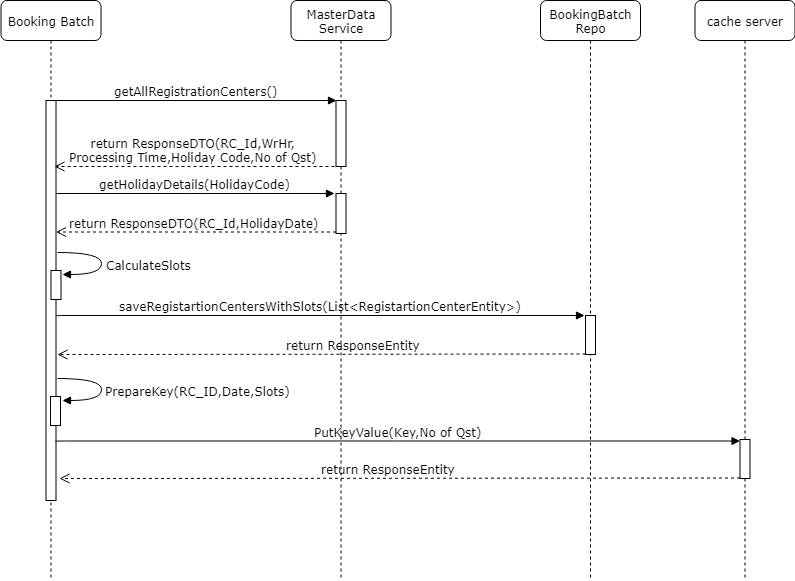

The diagram above was exported from draw.io. Its source (the exported page's mxGraphModel, read from the mxfile embedded in the PNG):
<mxGraphModel dx="1012" dy="491" grid="0" gridSize="10" guides="1" tooltips="1" connect="1" arrows="1" fold="1" page="1" pageScale="1" pageWidth="850" pageHeight="1100" background="#ffffff" math="0" shadow="0">
  <root>
    <mxCell id="0" />
    <mxCell id="1" parent="0" />
    <mxCell id="2" value="MasterData&lt;br&gt;Service" style="shape=umlLifeline;perimeter=lifelinePerimeter;whiteSpace=wrap;html=1;container=1;collapsible=0;recursiveResize=0;outlineConnect=0;rounded=1;shadow=0;comic=0;labelBackgroundColor=none;strokeColor=#000000;strokeWidth=1;fillColor=#FFFFFF;fontFamily=Verdana;fontSize=12;fontColor=#000000;align=center;" parent="1" vertex="1">
      <mxGeometry x="313.5" y="82" width="100" height="580" as="geometry" />
    </mxCell>
    <mxCell id="3" value="" style="html=1;points=[];perimeter=orthogonalPerimeter;rounded=0;shadow=0;comic=0;labelBackgroundColor=none;strokeColor=#000000;strokeWidth=1;fillColor=#FFFFFF;fontFamily=Verdana;fontSize=12;fontColor=#000000;align=center;" parent="2" vertex="1">
      <mxGeometry x="45" y="100" width="10" height="66" as="geometry" />
    </mxCell>
    <mxCell id="13" value="" style="html=1;points=[];perimeter=orthogonalPerimeter;rounded=0;shadow=0;comic=0;labelBackgroundColor=none;strokeColor=#000000;strokeWidth=1;fillColor=#FFFFFF;fontFamily=Verdana;fontSize=12;fontColor=#000000;align=center;" parent="2" vertex="1">
      <mxGeometry x="45" y="193" width="10" height="40" as="geometry" />
    </mxCell>
    <mxCell id="4" value="BookingBatch&lt;br&gt;Repo" style="shape=umlLifeline;perimeter=lifelinePerimeter;whiteSpace=wrap;html=1;container=1;collapsible=0;recursiveResize=0;outlineConnect=0;rounded=1;shadow=0;comic=0;labelBackgroundColor=none;strokeColor=#000000;strokeWidth=1;fillColor=#FFFFFF;fontFamily=Verdana;fontSize=12;fontColor=#000000;align=center;" parent="1" vertex="1">
      <mxGeometry x="563" y="82" width="100" height="580" as="geometry" />
    </mxCell>
    <mxCell id="5" value="" style="html=1;points=[];perimeter=orthogonalPerimeter;rounded=0;shadow=0;comic=0;labelBackgroundColor=none;strokeColor=#000000;strokeWidth=1;fillColor=#FFFFFF;fontFamily=Verdana;fontSize=12;fontColor=#000000;align=center;" parent="4" vertex="1">
      <mxGeometry x="45" y="315" width="10" height="39" as="geometry" />
    </mxCell>
    <mxCell id="6" value="Booking Batch" style="shape=umlLifeline;perimeter=lifelinePerimeter;whiteSpace=wrap;html=1;container=1;collapsible=0;recursiveResize=0;outlineConnect=0;rounded=1;shadow=0;comic=0;labelBackgroundColor=none;strokeColor=#000000;strokeWidth=1;fillColor=#FFFFFF;fontFamily=Verdana;fontSize=12;fontColor=#000000;align=center;" parent="1" vertex="1">
      <mxGeometry x="23.5" y="82" width="100" height="580" as="geometry" />
    </mxCell>
    <mxCell id="7" value="" style="html=1;points=[];perimeter=orthogonalPerimeter;rounded=0;shadow=0;comic=0;labelBackgroundColor=none;strokeColor=#000000;strokeWidth=1;fillColor=#FFFFFF;fontFamily=Verdana;fontSize=12;fontColor=#000000;align=center;" parent="6" vertex="1">
      <mxGeometry x="45" y="100" width="10" height="400" as="geometry" />
    </mxCell>
    <mxCell id="16" value="" style="html=1;points=[];perimeter=orthogonalPerimeter;rounded=0;shadow=0;comic=0;labelBackgroundColor=none;strokeColor=#000000;strokeWidth=1;fillColor=#FFFFFF;fontFamily=Verdana;fontSize=12;fontColor=#000000;align=center;" parent="6" vertex="1">
      <mxGeometry x="50" y="270" width="10" height="29" as="geometry" />
    </mxCell>
    <mxCell id="9" value="getAllRegistrationCenters()" style="html=1;verticalAlign=bottom;endArrow=block;entryX=0;entryY=0;labelBackgroundColor=none;fontFamily=Verdana;fontSize=12;edgeStyle=elbowEdgeStyle;elbow=vertical;" parent="1" source="7" target="3" edge="1">
      <mxGeometry relative="1" as="geometry">
        <mxPoint x="203.5" y="192" as="sourcePoint" />
      </mxGeometry>
    </mxCell>
    <mxCell id="10" value="saveRegistartionCentersWithSlots(List&amp;lt;RegistartionCenterEntity&amp;gt;)" style="html=1;verticalAlign=bottom;endArrow=block;labelBackgroundColor=none;fontFamily=Verdana;fontSize=12;edgeStyle=elbowEdgeStyle;elbow=vertical;entryX=0.2;entryY=0.003;entryPerimeter=0;" parent="1" edge="1">
      <mxGeometry relative="1" as="geometry">
        <mxPoint x="78.5" y="397.5" as="sourcePoint" />
        <mxPoint x="607" y="397" as="targetPoint" />
        <Array as="points">
          <mxPoint x="66" y="397" />
        </Array>
      </mxGeometry>
    </mxCell>
    <mxCell id="11" value="return ResponseEntity" style="html=1;verticalAlign=bottom;endArrow=open;dashed=1;endSize=8;labelBackgroundColor=none;fontFamily=Verdana;fontSize=12;" parent="1" edge="1">
      <mxGeometry x="-0.1204" relative="1" as="geometry">
        <mxPoint x="80" y="436" as="targetPoint" />
        <mxPoint x="608" y="435.5" as="sourcePoint" />
        <mxPoint as="offset" />
      </mxGeometry>
    </mxCell>
    <mxCell id="12" value="return ResponseDTO(RC_Id,WrHr,&lt;br&gt;Processing Time,Holiday Code,No of Qst)" style="html=1;verticalAlign=bottom;endArrow=open;dashed=1;endSize=8;labelBackgroundColor=none;fontFamily=Verdana;fontSize=12;" parent="1" edge="1">
      <mxGeometry x="0.0145" relative="1" as="geometry">
        <mxPoint x="77" y="248" as="targetPoint" />
        <mxPoint x="357" y="248" as="sourcePoint" />
        <mxPoint as="offset" />
      </mxGeometry>
    </mxCell>
    <mxCell id="14" value="getHolidayDetails(HolidayCode)" style="html=1;verticalAlign=bottom;endArrow=block;labelBackgroundColor=none;fontFamily=Verdana;fontSize=12;edgeStyle=elbowEdgeStyle;elbow=vertical;" parent="1" edge="1">
      <mxGeometry relative="1" as="geometry">
        <mxPoint x="78.5" y="275" as="sourcePoint" />
        <mxPoint x="357" y="275" as="targetPoint" />
      </mxGeometry>
    </mxCell>
    <mxCell id="15" value="return ResponseDTO(RC_Id,HolidayDate)" style="html=1;verticalAlign=bottom;endArrow=open;dashed=1;endSize=8;labelBackgroundColor=none;fontFamily=Verdana;fontSize=12;" parent="1" edge="1">
      <mxGeometry x="0.0145" relative="1" as="geometry">
        <mxPoint x="78.5" y="313.5" as="targetPoint" />
        <mxPoint x="358.5" y="313.5" as="sourcePoint" />
        <mxPoint as="offset" />
      </mxGeometry>
    </mxCell>
    <mxCell id="17" value="CalculateSlots" style="html=1;verticalAlign=bottom;endArrow=block;labelBackgroundColor=none;fontFamily=Verdana;fontSize=12;elbow=vertical;edgeStyle=orthogonalEdgeStyle;curved=1;exitX=1.038;exitY=0.345;exitPerimeter=0;" parent="1" edge="1">
      <mxGeometry x="0.2571" y="-47" relative="1" as="geometry">
        <mxPoint x="79.5" y="333.5" as="sourcePoint" />
        <mxPoint x="84.5" y="355.5" as="targetPoint" />
        <Array as="points">
          <mxPoint x="124" y="334" />
          <mxPoint x="124" y="356" />
        </Array>
        <mxPoint x="47" y="47" as="offset" />
      </mxGeometry>
    </mxCell>
    <mxCell id="18" value="" style="html=1;points=[];perimeter=orthogonalPerimeter;rounded=0;shadow=0;comic=0;labelBackgroundColor=none;strokeColor=#000000;strokeWidth=1;fillColor=#FFFFFF;fontFamily=Verdana;fontSize=12;fontColor=#000000;align=center;" parent="1" vertex="1">
      <mxGeometry x="73" y="478" width="10" height="29" as="geometry" />
    </mxCell>
    <mxCell id="19" value="PrepareKey(RC_ID,Date,Slots)" style="html=1;verticalAlign=bottom;endArrow=block;labelBackgroundColor=none;fontFamily=Verdana;fontSize=12;elbow=vertical;edgeStyle=orthogonalEdgeStyle;curved=1;exitX=1.038;exitY=0.345;exitPerimeter=0;" parent="1" edge="1">
      <mxGeometry x="0.2571" y="-96" relative="1" as="geometry">
        <mxPoint x="79.5" y="460" as="sourcePoint" />
        <mxPoint x="84.5" y="482" as="targetPoint" />
        <Array as="points">
          <mxPoint x="123.5" y="460" />
          <mxPoint x="123.5" y="482" />
        </Array>
        <mxPoint x="96" y="96" as="offset" />
      </mxGeometry>
    </mxCell>
    <mxCell id="20" value="cache server" style="shape=umlLifeline;perimeter=lifelinePerimeter;whiteSpace=wrap;html=1;container=1;collapsible=0;recursiveResize=0;outlineConnect=0;rounded=1;shadow=0;comic=0;labelBackgroundColor=none;strokeColor=#000000;strokeWidth=1;fillColor=#FFFFFF;fontFamily=Verdana;fontSize=12;fontColor=#000000;align=center;" parent="1" vertex="1">
      <mxGeometry x="717.5" y="82" width="100" height="580" as="geometry" />
    </mxCell>
    <mxCell id="21" value="" style="html=1;points=[];perimeter=orthogonalPerimeter;rounded=0;shadow=0;comic=0;labelBackgroundColor=none;strokeColor=#000000;strokeWidth=1;fillColor=#FFFFFF;fontFamily=Verdana;fontSize=12;fontColor=#000000;align=center;" parent="20" vertex="1">
      <mxGeometry x="45" y="439" width="10" height="39" as="geometry" />
    </mxCell>
    <mxCell id="22" value="PutKeyValue(Key,No of Qst)" style="html=1;verticalAlign=bottom;endArrow=block;labelBackgroundColor=none;fontFamily=Verdana;fontSize=12;edgeStyle=elbowEdgeStyle;elbow=vertical;" parent="1" target="21" edge="1">
      <mxGeometry relative="1" as="geometry">
        <mxPoint x="78" y="523" as="sourcePoint" />
        <mxPoint x="761" y="523" as="targetPoint" />
        <Array as="points">
          <mxPoint x="65.5" y="522.5" />
        </Array>
      </mxGeometry>
    </mxCell>
    <mxCell id="23" value="return ResponseEntity" style="html=1;verticalAlign=bottom;endArrow=open;dashed=1;endSize=8;labelBackgroundColor=none;fontFamily=Verdana;fontSize=12;" parent="1" edge="1">
      <mxGeometry x="0.0331" relative="1" as="geometry">
        <mxPoint x="82" y="560" as="targetPoint" />
        <mxPoint x="762.5" y="559.5" as="sourcePoint" />
        <mxPoint as="offset" />
      </mxGeometry>
    </mxCell>
  </root>
</mxGraphModel>